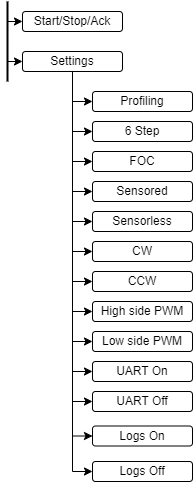

The diagram above was exported from draw.io. Its source (the exported page's mxGraphModel, read from the mxfile embedded in the PNG):
<mxGraphModel dx="794" dy="434" grid="1" gridSize="10" guides="1" tooltips="1" connect="1" arrows="1" fold="1" page="1" pageScale="1" pageWidth="827" pageHeight="1169" background="#FFFFFF" math="0" shadow="0">
  <root>
    <mxCell id="0" />
    <mxCell id="1" parent="0" />
    <mxCell id="zf9BznXtRYrM4ViwF7yR-7" style="edgeStyle=orthogonalEdgeStyle;rounded=0;orthogonalLoop=1;jettySize=auto;html=1;entryX=0;entryY=0.5;entryDx=0;entryDy=0;" parent="1" source="zf9BznXtRYrM4ViwF7yR-1" target="zf9BznXtRYrM4ViwF7yR-6" edge="1">
      <mxGeometry relative="1" as="geometry" />
    </mxCell>
    <mxCell id="zf9BznXtRYrM4ViwF7yR-8" style="edgeStyle=orthogonalEdgeStyle;rounded=0;orthogonalLoop=1;jettySize=auto;html=1;entryX=0;entryY=0.5;entryDx=0;entryDy=0;" parent="1" source="zf9BznXtRYrM4ViwF7yR-1" target="zf9BznXtRYrM4ViwF7yR-5" edge="1">
      <mxGeometry relative="1" as="geometry" />
    </mxCell>
    <mxCell id="zf9BznXtRYrM4ViwF7yR-9" style="edgeStyle=orthogonalEdgeStyle;rounded=0;orthogonalLoop=1;jettySize=auto;html=1;entryX=0;entryY=0.5;entryDx=0;entryDy=0;" parent="1" source="zf9BznXtRYrM4ViwF7yR-1" target="zf9BznXtRYrM4ViwF7yR-4" edge="1">
      <mxGeometry relative="1" as="geometry" />
    </mxCell>
    <mxCell id="zf9BznXtRYrM4ViwF7yR-10" style="edgeStyle=orthogonalEdgeStyle;rounded=0;orthogonalLoop=1;jettySize=auto;html=1;entryX=0;entryY=0.5;entryDx=0;entryDy=0;" parent="1" source="zf9BznXtRYrM4ViwF7yR-1" target="zf9BznXtRYrM4ViwF7yR-3" edge="1">
      <mxGeometry relative="1" as="geometry" />
    </mxCell>
    <mxCell id="zf9BznXtRYrM4ViwF7yR-11" style="edgeStyle=orthogonalEdgeStyle;rounded=0;orthogonalLoop=1;jettySize=auto;html=1;entryX=0;entryY=0.5;entryDx=0;entryDy=0;" parent="1" source="zf9BznXtRYrM4ViwF7yR-1" target="zf9BznXtRYrM4ViwF7yR-2" edge="1">
      <mxGeometry relative="1" as="geometry" />
    </mxCell>
    <mxCell id="Bk0DsPLtYQtk4541286A-6" style="edgeStyle=orthogonalEdgeStyle;rounded=0;orthogonalLoop=1;jettySize=auto;html=1;exitX=0.5;exitY=1;exitDx=0;exitDy=0;entryX=0;entryY=0.5;entryDx=0;entryDy=0;" parent="1" source="zf9BznXtRYrM4ViwF7yR-1" target="Bk0DsPLtYQtk4541286A-1" edge="1">
      <mxGeometry relative="1" as="geometry" />
    </mxCell>
    <mxCell id="Bk0DsPLtYQtk4541286A-7" style="edgeStyle=orthogonalEdgeStyle;rounded=0;orthogonalLoop=1;jettySize=auto;html=1;exitX=0.5;exitY=1;exitDx=0;exitDy=0;entryX=0;entryY=0.5;entryDx=0;entryDy=0;" parent="1" source="zf9BznXtRYrM4ViwF7yR-1" target="Bk0DsPLtYQtk4541286A-2" edge="1">
      <mxGeometry relative="1" as="geometry" />
    </mxCell>
    <mxCell id="Bk0DsPLtYQtk4541286A-9" style="edgeStyle=orthogonalEdgeStyle;rounded=0;orthogonalLoop=1;jettySize=auto;html=1;exitX=0.5;exitY=1;exitDx=0;exitDy=0;entryX=0;entryY=0.5;entryDx=0;entryDy=0;" parent="1" source="zf9BznXtRYrM4ViwF7yR-1" target="Bk0DsPLtYQtk4541286A-3" edge="1">
      <mxGeometry relative="1" as="geometry" />
    </mxCell>
    <mxCell id="Bk0DsPLtYQtk4541286A-10" style="edgeStyle=orthogonalEdgeStyle;rounded=0;orthogonalLoop=1;jettySize=auto;html=1;exitX=0.5;exitY=1;exitDx=0;exitDy=0;entryX=0;entryY=0.5;entryDx=0;entryDy=0;" parent="1" source="zf9BznXtRYrM4ViwF7yR-1" target="Bk0DsPLtYQtk4541286A-4" edge="1">
      <mxGeometry relative="1" as="geometry" />
    </mxCell>
    <mxCell id="Bk0DsPLtYQtk4541286A-13" style="edgeStyle=orthogonalEdgeStyle;rounded=0;orthogonalLoop=1;jettySize=auto;html=1;exitX=0.5;exitY=1;exitDx=0;exitDy=0;entryX=0;entryY=0.5;entryDx=0;entryDy=0;" parent="1" source="zf9BznXtRYrM4ViwF7yR-1" target="Bk0DsPLtYQtk4541286A-11" edge="1">
      <mxGeometry relative="1" as="geometry" />
    </mxCell>
    <mxCell id="Bk0DsPLtYQtk4541286A-14" style="edgeStyle=orthogonalEdgeStyle;rounded=0;orthogonalLoop=1;jettySize=auto;html=1;exitX=0.5;exitY=1;exitDx=0;exitDy=0;entryX=0;entryY=0.5;entryDx=0;entryDy=0;" parent="1" source="zf9BznXtRYrM4ViwF7yR-1" target="Bk0DsPLtYQtk4541286A-12" edge="1">
      <mxGeometry relative="1" as="geometry" />
    </mxCell>
    <mxCell id="nbVuR4-pW84RLn1X2gqI-3" style="edgeStyle=orthogonalEdgeStyle;rounded=0;orthogonalLoop=1;jettySize=auto;html=1;exitX=0.5;exitY=1;exitDx=0;exitDy=0;entryX=0;entryY=0.5;entryDx=0;entryDy=0;" edge="1" parent="1" source="zf9BznXtRYrM4ViwF7yR-1" target="nbVuR4-pW84RLn1X2gqI-1">
      <mxGeometry relative="1" as="geometry" />
    </mxCell>
    <mxCell id="nbVuR4-pW84RLn1X2gqI-4" style="edgeStyle=orthogonalEdgeStyle;rounded=0;orthogonalLoop=1;jettySize=auto;html=1;exitX=0.5;exitY=1;exitDx=0;exitDy=0;entryX=0;entryY=0.5;entryDx=0;entryDy=0;" edge="1" parent="1" source="zf9BznXtRYrM4ViwF7yR-1" target="nbVuR4-pW84RLn1X2gqI-2">
      <mxGeometry relative="1" as="geometry" />
    </mxCell>
    <mxCell id="zf9BznXtRYrM4ViwF7yR-1" value="Settings" style="rounded=1;whiteSpace=wrap;html=1;" parent="1" vertex="1">
      <mxGeometry x="370" y="200" width="100" height="20" as="geometry" />
    </mxCell>
    <mxCell id="zf9BznXtRYrM4ViwF7yR-2" value="Profiling" style="rounded=1;whiteSpace=wrap;html=1;" parent="1" vertex="1">
      <mxGeometry x="440" y="240" width="100" height="20" as="geometry" />
    </mxCell>
    <mxCell id="zf9BznXtRYrM4ViwF7yR-3" value="6 Step" style="rounded=1;whiteSpace=wrap;html=1;" parent="1" vertex="1">
      <mxGeometry x="440" y="270" width="100" height="20" as="geometry" />
    </mxCell>
    <mxCell id="zf9BznXtRYrM4ViwF7yR-4" value="FOC" style="rounded=1;whiteSpace=wrap;html=1;" parent="1" vertex="1">
      <mxGeometry x="440" y="300" width="100" height="20" as="geometry" />
    </mxCell>
    <mxCell id="zf9BznXtRYrM4ViwF7yR-5" value="Sensored" style="rounded=1;whiteSpace=wrap;html=1;" parent="1" vertex="1">
      <mxGeometry x="440" y="330" width="100" height="20" as="geometry" />
    </mxCell>
    <mxCell id="zf9BznXtRYrM4ViwF7yR-6" value="Sensorless" style="rounded=1;whiteSpace=wrap;html=1;" parent="1" vertex="1">
      <mxGeometry x="440" y="360" width="100" height="20" as="geometry" />
    </mxCell>
    <mxCell id="zf9BznXtRYrM4ViwF7yR-12" value="Start/Stop/Ack" style="rounded=1;whiteSpace=wrap;html=1;" parent="1" vertex="1">
      <mxGeometry x="370" y="160" width="100" height="20" as="geometry" />
    </mxCell>
    <mxCell id="zf9BznXtRYrM4ViwF7yR-20" style="edgeStyle=orthogonalEdgeStyle;rounded=0;orthogonalLoop=1;jettySize=auto;html=1;exitX=0.25;exitY=0.5;exitDx=0;exitDy=0;exitPerimeter=0;entryX=0;entryY=0.5;entryDx=0;entryDy=0;" parent="1" source="zf9BznXtRYrM4ViwF7yR-19" target="zf9BznXtRYrM4ViwF7yR-12" edge="1">
      <mxGeometry relative="1" as="geometry" />
    </mxCell>
    <mxCell id="zf9BznXtRYrM4ViwF7yR-21" style="edgeStyle=orthogonalEdgeStyle;rounded=0;orthogonalLoop=1;jettySize=auto;html=1;exitX=0.75;exitY=0.5;exitDx=0;exitDy=0;exitPerimeter=0;entryX=0;entryY=0.5;entryDx=0;entryDy=0;" parent="1" source="zf9BznXtRYrM4ViwF7yR-19" target="zf9BznXtRYrM4ViwF7yR-1" edge="1">
      <mxGeometry relative="1" as="geometry" />
    </mxCell>
    <mxCell id="zf9BznXtRYrM4ViwF7yR-19" value="" style="line;strokeWidth=2;direction=south;html=1;" parent="1" vertex="1">
      <mxGeometry x="350" y="150" width="10" height="80" as="geometry" />
    </mxCell>
    <mxCell id="Bk0DsPLtYQtk4541286A-1" value="CW" style="rounded=1;whiteSpace=wrap;html=1;" parent="1" vertex="1">
      <mxGeometry x="440" y="390" width="100" height="20" as="geometry" />
    </mxCell>
    <mxCell id="Bk0DsPLtYQtk4541286A-2" value="CCW" style="rounded=1;whiteSpace=wrap;html=1;" parent="1" vertex="1">
      <mxGeometry x="440" y="420" width="100" height="20" as="geometry" />
    </mxCell>
    <mxCell id="Bk0DsPLtYQtk4541286A-3" value="High side PWM" style="rounded=1;whiteSpace=wrap;html=1;" parent="1" vertex="1">
      <mxGeometry x="440" y="450" width="100" height="20" as="geometry" />
    </mxCell>
    <mxCell id="Bk0DsPLtYQtk4541286A-4" value="Low side PWM" style="rounded=1;whiteSpace=wrap;html=1;" parent="1" vertex="1">
      <mxGeometry x="440" y="480" width="100" height="20" as="geometry" />
    </mxCell>
    <mxCell id="Bk0DsPLtYQtk4541286A-11" value="UART On" style="rounded=1;whiteSpace=wrap;html=1;" parent="1" vertex="1">
      <mxGeometry x="440" y="510" width="100" height="20" as="geometry" />
    </mxCell>
    <mxCell id="Bk0DsPLtYQtk4541286A-12" value="UART Off" style="rounded=1;whiteSpace=wrap;html=1;" parent="1" vertex="1">
      <mxGeometry x="440" y="540" width="100" height="20" as="geometry" />
    </mxCell>
    <mxCell id="nbVuR4-pW84RLn1X2gqI-1" value="Logs On" style="rounded=1;whiteSpace=wrap;html=1;" vertex="1" parent="1">
      <mxGeometry x="440" y="574.5" width="100" height="20" as="geometry" />
    </mxCell>
    <mxCell id="nbVuR4-pW84RLn1X2gqI-2" value="Logs Off" style="rounded=1;whiteSpace=wrap;html=1;" vertex="1" parent="1">
      <mxGeometry x="440" y="610" width="100" height="20" as="geometry" />
    </mxCell>
  </root>
</mxGraphModel>